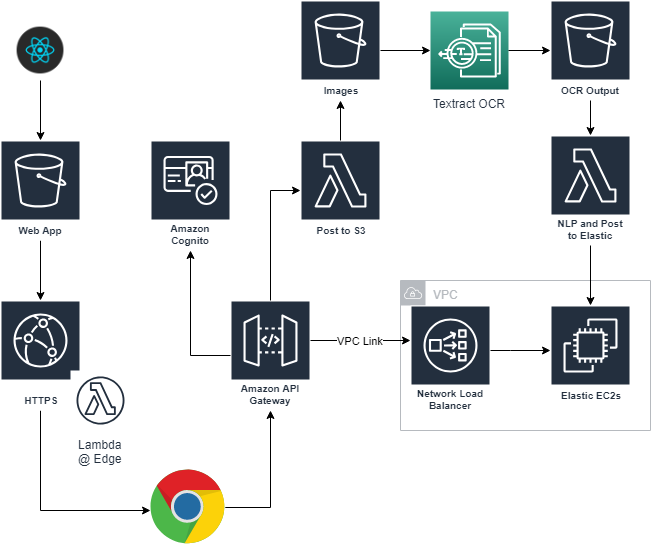

The diagram above was exported from draw.io. Its source (the exported page's mxGraphModel, read from the mxfile embedded in the PNG):
<mxGraphModel dx="1394" dy="753" grid="1" gridSize="10" guides="1" tooltips="1" connect="1" arrows="1" fold="1" page="1" pageScale="1" pageWidth="827" pageHeight="1169" math="0" shadow="0">
  <root>
    <mxCell id="0" />
    <mxCell id="1" parent="0" />
    <mxCell id="MzO90cSyeUfmYi_To0KI-7" style="edgeStyle=none;rounded=0;orthogonalLoop=1;jettySize=auto;html=1;exitX=0.5;exitY=1;exitDx=0;exitDy=0;" edge="1" parent="1" source="MzO90cSyeUfmYi_To0KI-1" target="MzO90cSyeUfmYi_To0KI-2">
      <mxGeometry relative="1" as="geometry" />
    </mxCell>
    <mxCell id="MzO90cSyeUfmYi_To0KI-1" value="" style="shape=image;html=1;verticalAlign=top;verticalLabelPosition=bottom;labelBackgroundColor=#ffffff;imageAspect=0;aspect=fixed;image=https://cdn2.iconfinder.com/data/icons/designer-skills/128/react-128.png" vertex="1" parent="1">
      <mxGeometry x="130" y="60" width="60" height="60" as="geometry" />
    </mxCell>
    <mxCell id="MzO90cSyeUfmYi_To0KI-8" value="" style="edgeStyle=none;rounded=0;orthogonalLoop=1;jettySize=auto;html=1;" edge="1" parent="1" source="MzO90cSyeUfmYi_To0KI-2" target="MzO90cSyeUfmYi_To0KI-3">
      <mxGeometry relative="1" as="geometry" />
    </mxCell>
    <mxCell id="MzO90cSyeUfmYi_To0KI-2" value="Web App" style="outlineConnect=0;fontColor=#232F3E;gradientColor=none;strokeColor=#ffffff;fillColor=#232F3E;dashed=0;verticalLabelPosition=middle;verticalAlign=bottom;align=center;html=1;whiteSpace=wrap;fontSize=10;fontStyle=1;spacing=3;shape=mxgraph.aws4.productIcon;prIcon=mxgraph.aws4.s3;" vertex="1" parent="1">
      <mxGeometry x="120" y="180" width="80" height="100" as="geometry" />
    </mxCell>
    <mxCell id="MzO90cSyeUfmYi_To0KI-15" value="" style="edgeStyle=orthogonalEdgeStyle;rounded=0;orthogonalLoop=1;jettySize=auto;html=1;" edge="1" parent="1" source="MzO90cSyeUfmYi_To0KI-3" target="MzO90cSyeUfmYi_To0KI-13">
      <mxGeometry relative="1" as="geometry">
        <mxPoint x="280" y="630" as="targetPoint" />
        <Array as="points">
          <mxPoint x="160" y="550" />
        </Array>
      </mxGeometry>
    </mxCell>
    <mxCell id="MzO90cSyeUfmYi_To0KI-3" value="HTTPS" style="outlineConnect=0;fontColor=#232F3E;gradientColor=none;strokeColor=#ffffff;fillColor=#232F3E;dashed=0;verticalLabelPosition=middle;verticalAlign=bottom;align=center;html=1;whiteSpace=wrap;fontSize=10;fontStyle=1;spacing=3;shape=mxgraph.aws4.productIcon;prIcon=mxgraph.aws4.cloudfront;" vertex="1" parent="1">
      <mxGeometry x="120" y="340" width="80" height="110" as="geometry" />
    </mxCell>
    <mxCell id="MzO90cSyeUfmYi_To0KI-4" value="Amazon Cognito" style="outlineConnect=0;fontColor=#232F3E;gradientColor=none;strokeColor=#ffffff;fillColor=#232F3E;dashed=0;verticalLabelPosition=middle;verticalAlign=bottom;align=center;html=1;whiteSpace=wrap;fontSize=10;fontStyle=1;spacing=3;shape=mxgraph.aws4.productIcon;prIcon=mxgraph.aws4.cognito;" vertex="1" parent="1">
      <mxGeometry x="270" y="180" width="80" height="110" as="geometry" />
    </mxCell>
    <mxCell id="MzO90cSyeUfmYi_To0KI-5" value="Post to S3" style="outlineConnect=0;fontColor=#232F3E;gradientColor=none;strokeColor=#ffffff;fillColor=#232F3E;dashed=0;verticalLabelPosition=middle;verticalAlign=bottom;align=center;html=1;whiteSpace=wrap;fontSize=10;fontStyle=1;spacing=3;shape=mxgraph.aws4.productIcon;prIcon=mxgraph.aws4.lambda;" vertex="1" parent="1">
      <mxGeometry x="420" y="180" width="80" height="100" as="geometry" />
    </mxCell>
    <mxCell id="MzO90cSyeUfmYi_To0KI-6" value="Lambda&lt;br&gt;@ Edge&lt;br&gt;" style="outlineConnect=0;fontColor=#232F3E;gradientColor=none;strokeColor=#232F3E;fillColor=#ffffff;dashed=0;verticalLabelPosition=bottom;verticalAlign=top;align=center;html=1;fontSize=12;fontStyle=0;aspect=fixed;shape=mxgraph.aws4.resourceIcon;resIcon=mxgraph.aws4.lambda_function;" vertex="1" parent="1">
      <mxGeometry x="190" y="410" width="60" height="60" as="geometry" />
    </mxCell>
    <mxCell id="MzO90cSyeUfmYi_To0KI-10" value="Amazon API Gateway" style="outlineConnect=0;fontColor=#232F3E;gradientColor=none;strokeColor=#ffffff;fillColor=#232F3E;dashed=0;verticalLabelPosition=middle;verticalAlign=bottom;align=center;html=1;whiteSpace=wrap;fontSize=10;fontStyle=1;spacing=3;shape=mxgraph.aws4.productIcon;prIcon=mxgraph.aws4.api_gateway;" vertex="1" parent="1">
      <mxGeometry x="350" y="340" width="80" height="110" as="geometry" />
    </mxCell>
    <mxCell id="MzO90cSyeUfmYi_To0KI-13" value="" style="dashed=0;outlineConnect=0;html=1;align=center;labelPosition=center;verticalLabelPosition=bottom;verticalAlign=top;shape=mxgraph.weblogos.chrome" vertex="1" parent="1">
      <mxGeometry x="270" y="509" width="74.8" height="75.4" as="geometry" />
    </mxCell>
    <mxCell id="MzO90cSyeUfmYi_To0KI-16" value="" style="edgeStyle=orthogonalEdgeStyle;rounded=0;orthogonalLoop=1;jettySize=auto;html=1;" edge="1" parent="1" source="MzO90cSyeUfmYi_To0KI-10" target="MzO90cSyeUfmYi_To0KI-4">
      <mxGeometry relative="1" as="geometry">
        <mxPoint x="170" y="460" as="sourcePoint" />
        <mxPoint x="282.5" y="608" as="targetPoint" />
        <Array as="points">
          <mxPoint x="310" y="395" />
        </Array>
      </mxGeometry>
    </mxCell>
    <mxCell id="MzO90cSyeUfmYi_To0KI-17" value="" style="edgeStyle=orthogonalEdgeStyle;rounded=0;orthogonalLoop=1;jettySize=auto;html=1;" edge="1" parent="1" source="MzO90cSyeUfmYi_To0KI-13" target="MzO90cSyeUfmYi_To0KI-10">
      <mxGeometry relative="1" as="geometry">
        <mxPoint x="180" y="470" as="sourcePoint" />
        <mxPoint x="292.5" y="618" as="targetPoint" />
        <Array as="points" />
      </mxGeometry>
    </mxCell>
    <mxCell id="MzO90cSyeUfmYi_To0KI-18" value="" style="edgeStyle=orthogonalEdgeStyle;rounded=0;orthogonalLoop=1;jettySize=auto;html=1;" edge="1" parent="1" source="MzO90cSyeUfmYi_To0KI-10" target="MzO90cSyeUfmYi_To0KI-5">
      <mxGeometry relative="1" as="geometry">
        <mxPoint x="354.79999999999995" y="557" as="sourcePoint" />
        <mxPoint x="400" y="460" as="targetPoint" />
        <Array as="points">
          <mxPoint x="390" y="230" />
        </Array>
      </mxGeometry>
    </mxCell>
    <mxCell id="MzO90cSyeUfmYi_To0KI-19" value="VPC" style="outlineConnect=0;gradientColor=none;html=1;whiteSpace=wrap;fontSize=12;fontStyle=0;shape=mxgraph.aws4.group;grIcon=mxgraph.aws4.group_vpc;strokeColor=#B6BABF;fillColor=none;verticalAlign=top;align=left;spacingLeft=30;fontColor=#B6BABF;dashed=0;" vertex="1" parent="1">
      <mxGeometry x="520" y="320" width="250" height="150" as="geometry" />
    </mxCell>
    <mxCell id="MzO90cSyeUfmYi_To0KI-20" value="Images" style="outlineConnect=0;fontColor=#232F3E;gradientColor=none;strokeColor=#ffffff;fillColor=#232F3E;dashed=0;verticalLabelPosition=middle;verticalAlign=bottom;align=center;html=1;whiteSpace=wrap;fontSize=10;fontStyle=1;spacing=3;shape=mxgraph.aws4.productIcon;prIcon=mxgraph.aws4.s3;" vertex="1" parent="1">
      <mxGeometry x="420" y="40" width="80" height="100" as="geometry" />
    </mxCell>
    <mxCell id="MzO90cSyeUfmYi_To0KI-21" value="" style="edgeStyle=orthogonalEdgeStyle;rounded=0;orthogonalLoop=1;jettySize=auto;html=1;" edge="1" parent="1" source="MzO90cSyeUfmYi_To0KI-5" target="MzO90cSyeUfmYi_To0KI-20">
      <mxGeometry relative="1" as="geometry">
        <mxPoint x="440" y="405" as="sourcePoint" />
        <mxPoint x="470" y="290" as="targetPoint" />
        <Array as="points">
          <mxPoint x="460" y="100" />
        </Array>
      </mxGeometry>
    </mxCell>
    <mxCell id="MzO90cSyeUfmYi_To0KI-22" value="Elastic EC2s&lt;br&gt;" style="outlineConnect=0;fontColor=#232F3E;gradientColor=none;strokeColor=#ffffff;fillColor=#232F3E;dashed=0;verticalLabelPosition=middle;verticalAlign=bottom;align=center;html=1;whiteSpace=wrap;fontSize=10;fontStyle=1;spacing=3;shape=mxgraph.aws4.productIcon;prIcon=mxgraph.aws4.ec2;" vertex="1" parent="1">
      <mxGeometry x="670" y="345" width="80" height="100" as="geometry" />
    </mxCell>
    <mxCell id="MzO90cSyeUfmYi_To0KI-23" value="Network Load Balancer" style="outlineConnect=0;fontColor=#232F3E;gradientColor=none;strokeColor=#ffffff;fillColor=#232F3E;dashed=0;verticalLabelPosition=middle;verticalAlign=bottom;align=center;html=1;whiteSpace=wrap;fontSize=10;fontStyle=1;spacing=3;shape=mxgraph.aws4.productIcon;prIcon=mxgraph.aws4.network_load_balancer;" vertex="1" parent="1">
      <mxGeometry x="530" y="345" width="80" height="110" as="geometry" />
    </mxCell>
    <mxCell id="MzO90cSyeUfmYi_To0KI-24" value="VPC Link" style="edgeStyle=orthogonalEdgeStyle;rounded=0;orthogonalLoop=1;jettySize=auto;html=1;" edge="1" parent="1" source="MzO90cSyeUfmYi_To0KI-10" target="MzO90cSyeUfmYi_To0KI-23">
      <mxGeometry relative="1" as="geometry">
        <mxPoint x="400" y="350" as="sourcePoint" />
        <mxPoint x="430" y="240" as="targetPoint" />
        <Array as="points">
          <mxPoint x="500" y="380" />
          <mxPoint x="500" y="380" />
        </Array>
      </mxGeometry>
    </mxCell>
    <mxCell id="MzO90cSyeUfmYi_To0KI-25" value="Textract OCR" style="outlineConnect=0;fontColor=#232F3E;gradientColor=#4AB29A;gradientDirection=north;fillColor=#116D5B;strokeColor=#ffffff;dashed=0;verticalLabelPosition=bottom;verticalAlign=top;align=center;html=1;fontSize=12;fontStyle=0;aspect=fixed;shape=mxgraph.aws4.resourceIcon;resIcon=mxgraph.aws4.textract;" vertex="1" parent="1">
      <mxGeometry x="550" y="51" width="78" height="78" as="geometry" />
    </mxCell>
    <mxCell id="MzO90cSyeUfmYi_To0KI-26" value="OCR Output" style="outlineConnect=0;fontColor=#232F3E;gradientColor=none;strokeColor=#ffffff;fillColor=#232F3E;dashed=0;verticalLabelPosition=middle;verticalAlign=bottom;align=center;html=1;whiteSpace=wrap;fontSize=10;fontStyle=1;spacing=3;shape=mxgraph.aws4.productIcon;prIcon=mxgraph.aws4.s3;" vertex="1" parent="1">
      <mxGeometry x="670" y="40" width="80" height="100" as="geometry" />
    </mxCell>
    <mxCell id="MzO90cSyeUfmYi_To0KI-27" value="NLP and Post to Elastic" style="outlineConnect=0;fontColor=#232F3E;gradientColor=none;strokeColor=#ffffff;fillColor=#232F3E;dashed=0;verticalLabelPosition=middle;verticalAlign=bottom;align=center;html=1;whiteSpace=wrap;fontSize=10;fontStyle=1;spacing=3;shape=mxgraph.aws4.productIcon;prIcon=mxgraph.aws4.lambda;" vertex="1" parent="1">
      <mxGeometry x="670" y="175" width="80" height="110" as="geometry" />
    </mxCell>
    <mxCell id="MzO90cSyeUfmYi_To0KI-28" value="" style="edgeStyle=orthogonalEdgeStyle;rounded=0;orthogonalLoop=1;jettySize=auto;html=1;" edge="1" parent="1" source="MzO90cSyeUfmYi_To0KI-20" target="MzO90cSyeUfmYi_To0KI-25">
      <mxGeometry relative="1" as="geometry">
        <mxPoint x="470" y="190" as="sourcePoint" />
        <mxPoint x="470" y="150" as="targetPoint" />
        <Array as="points" />
      </mxGeometry>
    </mxCell>
    <mxCell id="MzO90cSyeUfmYi_To0KI-29" value="" style="edgeStyle=orthogonalEdgeStyle;rounded=0;orthogonalLoop=1;jettySize=auto;html=1;" edge="1" parent="1" source="MzO90cSyeUfmYi_To0KI-25" target="MzO90cSyeUfmYi_To0KI-26">
      <mxGeometry relative="1" as="geometry">
        <mxPoint x="540" y="235" as="sourcePoint" />
        <mxPoint x="540" y="195" as="targetPoint" />
        <Array as="points">
          <mxPoint x="670" y="90" />
          <mxPoint x="670" y="90" />
        </Array>
      </mxGeometry>
    </mxCell>
    <mxCell id="MzO90cSyeUfmYi_To0KI-30" value="" style="edgeStyle=orthogonalEdgeStyle;rounded=0;orthogonalLoop=1;jettySize=auto;html=1;" edge="1" parent="1" source="MzO90cSyeUfmYi_To0KI-26" target="MzO90cSyeUfmYi_To0KI-27">
      <mxGeometry relative="1" as="geometry">
        <mxPoint x="490" y="210" as="sourcePoint" />
        <mxPoint x="490" y="170" as="targetPoint" />
        <Array as="points">
          <mxPoint x="680" y="130" />
        </Array>
      </mxGeometry>
    </mxCell>
    <mxCell id="MzO90cSyeUfmYi_To0KI-31" value="" style="edgeStyle=orthogonalEdgeStyle;rounded=0;orthogonalLoop=1;jettySize=auto;html=1;" edge="1" parent="1" source="MzO90cSyeUfmYi_To0KI-27" target="MzO90cSyeUfmYi_To0KI-22">
      <mxGeometry relative="1" as="geometry">
        <mxPoint x="720" y="150" as="sourcePoint" />
        <mxPoint x="720" y="185" as="targetPoint" />
        <Array as="points">
          <mxPoint x="710" y="270" />
          <mxPoint x="710" y="270" />
        </Array>
      </mxGeometry>
    </mxCell>
    <mxCell id="MzO90cSyeUfmYi_To0KI-32" value="" style="edgeStyle=orthogonalEdgeStyle;rounded=0;orthogonalLoop=1;jettySize=auto;html=1;" edge="1" parent="1" source="MzO90cSyeUfmYi_To0KI-23" target="MzO90cSyeUfmYi_To0KI-22">
      <mxGeometry relative="1" as="geometry">
        <mxPoint x="730" y="160" as="sourcePoint" />
        <mxPoint x="730" y="195" as="targetPoint" />
        <Array as="points">
          <mxPoint x="630" y="390" />
          <mxPoint x="630" y="390" />
        </Array>
      </mxGeometry>
    </mxCell>
  </root>
</mxGraphModel>